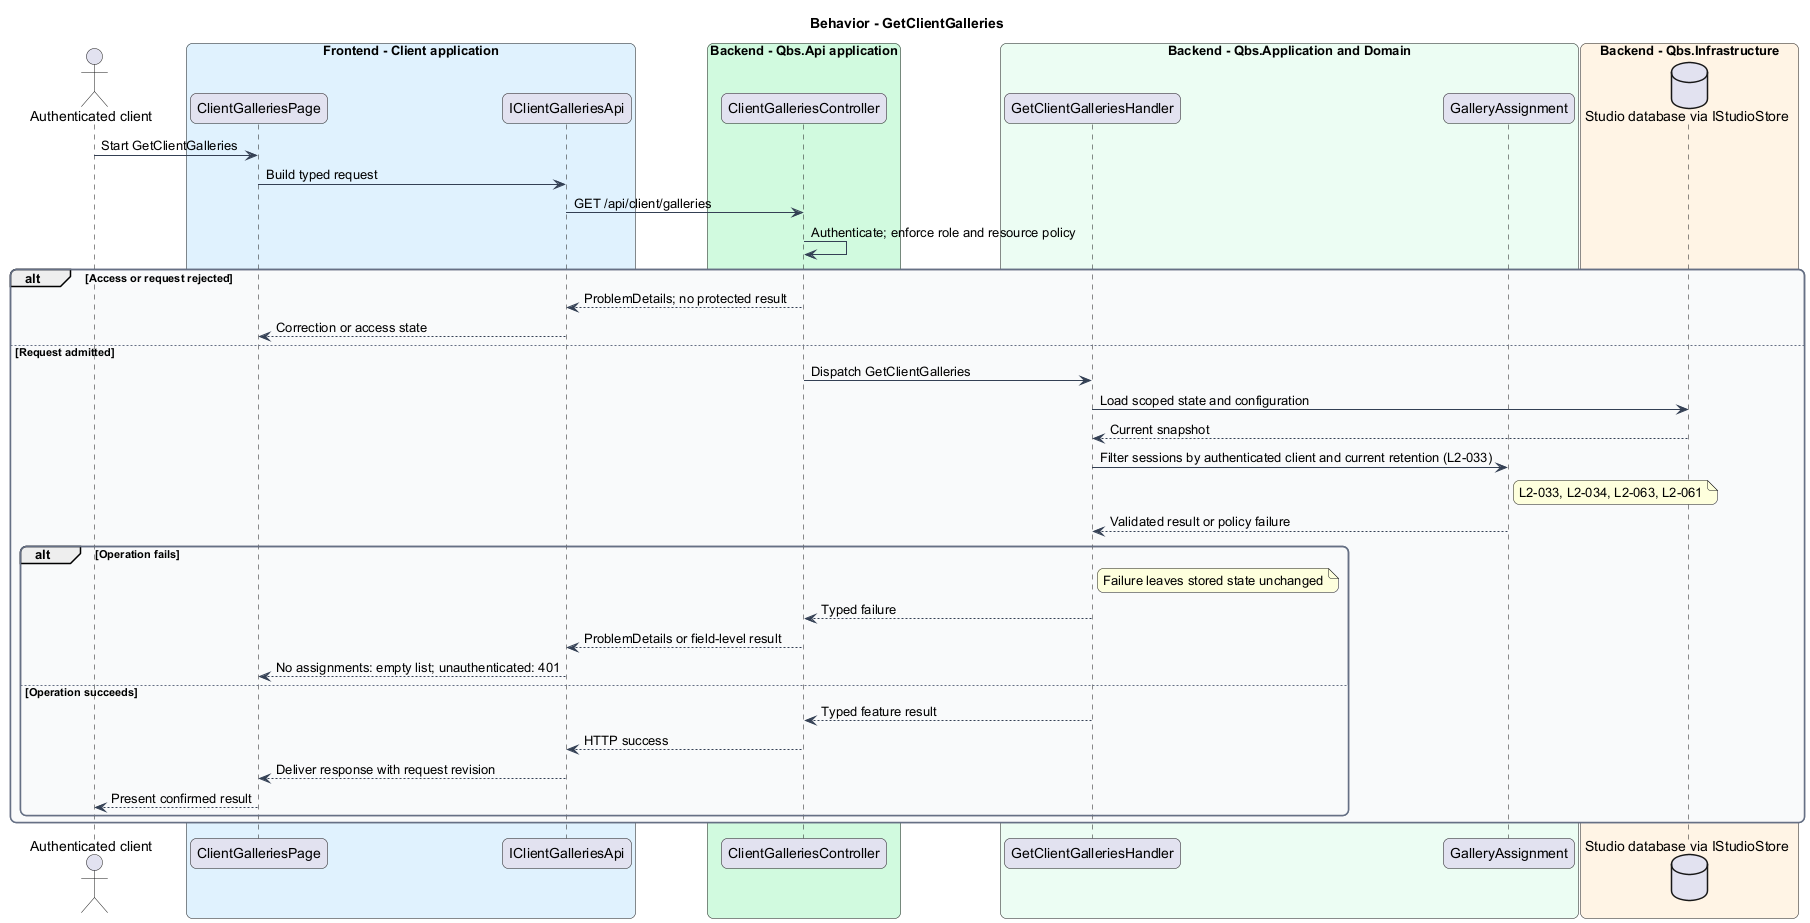

The diagram above was rendered by PlantUML. Its source (embedded in the PNG):
@startuml
skinparam backgroundColor #FFFFFF
skinparam shadowing false
skinparam roundcorner 12
skinparam defaultFontName Arial
skinparam ArrowColor #344054
skinparam rectangle {
  BorderColor #344054
  FontColor #101828
}
skinparam package {
  BorderColor #667085
  FontColor #101828
  BackgroundColor #F9FAFB
}
title Behavior - GetClientGalleries
actor "Authenticated client" as actor
box "Frontend - Client application" #E0F2FE
 participant "ClientGalleriesPage" as page
 participant "IClientGalleriesApi" as client
end box
box "Backend - Qbs.Api application" #D1FADF
 participant "ClientGalleriesController" as controller
end box
box "Backend - Qbs.Application and Domain" #ECFDF3
 participant "GetClientGalleriesHandler" as handler
 participant "GalleryAssignment" as entity
end box
box "Backend - Qbs.Infrastructure" #FFF4E5
 database "Studio database via IStudioStore" as db
end box
actor -> page : Start GetClientGalleries
page -> client : Build typed request
client -> controller : GET /api/client/galleries
controller -> controller : Authenticate; enforce role and resource policy
alt Access or request rejected
controller --> client : ProblemDetails; no protected result
client --> page : Correction or access state
else Request admitted
controller -> handler : Dispatch GetClientGalleries
handler -> db : Load scoped state and configuration
db --> handler : Current snapshot
handler -> entity : Filter sessions by authenticated client and current retention (L2-033)
note right of entity
L2-033, L2-034, L2-063, L2-061
end note
entity --> handler : Validated result or policy failure
alt Operation fails
note right of handler : Failure leaves stored state unchanged
handler --> controller : Typed failure
controller --> client : ProblemDetails or field-level result
client --> page : No assignments: empty list; unauthenticated: 401
else Operation succeeds
handler --> controller : Typed feature result
controller --> client : HTTP success
client --> page : Deliver response with request revision
page --> actor : Present confirmed result
end
end
@enduml